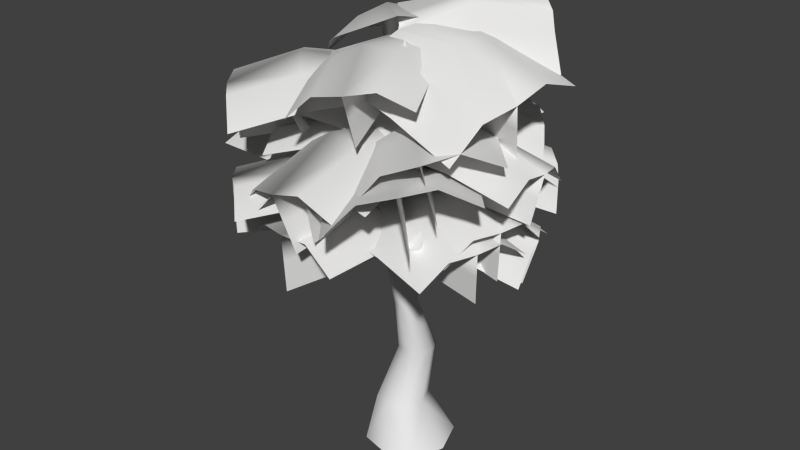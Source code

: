 # Source: lowpolyTree_-_Copy.blend  (saved by Blender 2.65.0; exported with 4.5.12 LTS)
import bpy
from mathutils import Matrix  # noqa: F401  (used for matrix-valued properties, if any)

bpy.ops.wm.read_factory_settings(use_empty=True)
scene = bpy.context.scene
scene.name = 'Scene'

# ---- collections
col_collection_1 = bpy.data.collections.new('Collection 1'); scene.collection.children.link(col_collection_1)

# ---- materials (node trees are filled in below, after node groups)
mat_bark = bpy.data.materials.new('bark')
mat_bark.alpha_threshold = 0.0
mat_bark.use_transparent_shadow = False
mat_bark.roughness = 0.5
mat_bark.specular_intensity = 0.0
mat_bark.line_color = (0.0, 0.0, 0.0, 1.0)
mat_leaves = bpy.data.materials.new('leaves')
mat_leaves.alpha_threshold = 0.0
mat_leaves.use_transparent_shadow = False
mat_leaves.diffuse_color = (0.8, 0.7962, 0.7849, 1.0)
mat_leaves.roughness = 0.5
mat_leaves.specular_intensity = 0.0

# ---- material node trees

# ---- world
world_world = bpy.data.worlds.new('World'); scene.world = world_world
world_world.color = (0.05088, 0.05088, 0.05088)
world_world.use_sun_shadow = False
world_world.sun_shadow_jitter_overblur = 0.0
world_world.cycles.sampling_method = 'MANUAL'
world_world.cycles.sample_map_resolution = 256

# ---- meshes
me_plane = bpy.data.meshes.new('Plane')
me_plane.from_pydata([(1.441, -0.4162, -5.45), (-0.8726, 0.07, -5.706), (1.916, 1.915, -5.317), (-0.3973, 2.402, -5.574), (0.3077, -0.1805, -5.804), (0.81, 2.197, -5.828), (-0.6268, 1.233, -5.719), (1.687, 0.747, -5.462), (0.5904, 0.9711, -6.17), (0.8632, -0.2961, -5.631), (1.366, 2.027, -5.766), (1.14, 0.8575, -5.939), (-0.00716, 1.099, -6.051), (0.221, 2.268, -5.893), (-0.2828, -0.05516, -5.752), (0.2622, -0.1662, -5.367), (0.7645, 2.211, -5.392), (0.5065, 0.9976, -5.365), (0.2082, -0.1491, -4.848), (0.7105, 2.228, -4.873), (0.4548, 1.014, -4.868), (-0.3046, -1.026, -5.762), (1.175, 0.4301, -5.666), (1.141, -2.509, -5.546), (2.621, -1.053, -5.45), (0.447, -0.2968, -5.912), (1.933, -1.812, -5.831), (1.902, -0.3113, -5.627), (0.4224, -1.767, -5.723), (1.192, -1.036, -6.184), (0.07869, -0.6541, -5.84), (1.538, -2.136, -5.858), (0.8211, -1.394, -6.06), (1.553, -0.6733, -5.999), (2.271, -1.416, -5.81), (0.8109, 0.06663, -5.787), (0.4243, -0.299, -5.529), (1.91, -1.814, -5.448), (1.15, -1.04, -5.477), (0.3972, -0.3015, -5.074), (1.883, -1.817, -4.993), (1.125, -1.043, -5.041), (-0.4897, -0.01009, -5.663), (1.363, -0.9482, -5.733), (-1.432, -1.866, -5.746), (0.4209, -2.804, -5.816), (0.4404, -0.4573, -5.895), (-0.5201, -2.338, -6.119), (0.8934, -1.868, -5.843), (-0.9597, -0.9302, -5.773), (-0.02403, -1.343, -6.314), (-0.0154, -0.238, -5.782), (-0.9537, -2.068, -6.098), (-0.4808, -1.13, -6.15), (0.4363, -1.595, -6.172), (-0.03634, -2.532, -6.133), (0.9018, -0.703, -5.811), (0.4335, -0.4995, -5.514), (-0.527, -2.38, -5.738), (-0.03669, -1.421, -5.611), (0.4254, -0.5497, -5.06), (-0.5351, -2.43, -5.284), (-0.0445, -1.469, -5.177), (0.01963, -1.426, -5.978), (0.6166, 1.446, -6.309), (2.917, -2.016, -5.872), (3.514, 0.8558, -6.203), (0.3033, -0.01937, -6.423), (3.253, -0.6429, -6.513), (2.06, 1.141, -6.354), (1.463, -1.731, -6.023), (1.723, -0.3703, -6.907), (0.1642, -0.709, -6.206), (3.044, -1.334, -6.432), (1.588, -1.052, -6.618), (1.885, 0.3714, -6.762), (3.339, 0.08822, -6.596), (0.4601, 0.7136, -6.363), (0.332, 0.03704, -5.882), (3.282, -0.5865, -5.972), (1.776, -0.2662, -5.909), (0.3662, 0.1042, -5.238), (3.316, -0.5194, -5.328), (1.809, -0.202, -5.293), (-0.4405, 1.131, -7.245), (-0.0782, -0.8825, -6.857), (-2.461, 0.8523, -6.804), (-2.099, -1.161, -6.415), (-0.2822, 0.08275, -7.244), (-2.363, -0.231, -6.93), (-1.096, -1.036, -6.703), (-1.459, 0.9771, -7.092), (-1.336, -0.1358, -7.393), (-0.3599, 0.5962, -7.245), (-2.407, 0.2688, -7.033), (-1.408, 0.3883, -7.345), (-1.227, -0.6054, -7.139), (-2.228, -0.7279, -6.84), (-0.1799, -0.3993, -7.048), (-0.2381, 0.1628, -6.871), (-2.319, -0.151, -6.556), (-1.255, 0.01189, -6.705), (-0.1856, 0.258, -6.427), (-2.266, -0.05572, -6.112), (-1.205, 0.103, -6.28), (0.3238, 1.403, -5.718), (-0.1618, -0.6172, -5.694), (-1.696, 1.89, -5.581), (-2.182, -0.13, -5.556), (0.08052, 0.3907, -5.905), (-1.984, 0.887, -5.904), (-1.172, -0.3744, -5.695), (-0.6865, 1.646, -5.719), (-0.9305, 0.63, -6.216), (0.1998, 0.8869, -5.814), (-1.821, 1.372, -5.911), (-0.8111, 1.127, -6.074), (-1.052, 0.1267, -6.049), (-2.061, 0.3713, -5.899), (-0.04065, -0.1132, -5.797), (0.08145, 0.3951, -5.521), (-1.983, 0.8914, -5.521), (-0.9288, 0.6381, -5.508), (0.08255, 0.4003, -5.065), (-1.982, 0.8966, -5.064), (-0.9278, 0.6431, -5.072), (0.7046, 0.8323, -7.111), (0.161, -0.7425, -7.42), (-0.888, 1.316, -6.776), (-1.432, -0.2584, -7.085), (0.4216, 0.07965, -7.423), (-1.214, 0.5989, -7.192), (-0.6393, -0.4883, -7.307), (-0.09559, 1.086, -6.999), (-0.3961, 0.3883, -7.558), (0.5603, 0.4486, -7.271), (-1.046, 0.9739, -7.122), (-0.2546, 0.7483, -7.365), (-0.5229, -0.03367, -7.507), (-1.315, 0.1943, -7.275), (0.2914, -0.3319, -7.42), (0.4432, 0.01244, -7.119), (-1.192, 0.5316, -6.887), (-0.3563, 0.2643, -6.995), (0.4689, -0.06752, -6.756), (-1.166, 0.4517, -6.525), (-0.3317, 0.1878, -6.649), (-0.33, -0.1052, -7.005), (1.536, -0.01484, -7.522), (-0.2718, -2.043, -7.133), (1.595, -1.953, -7.65), (0.5532, -0.03746, -7.44), (0.5773, -2.002, -7.696), (1.548, -0.976, -7.648), (-0.3184, -1.066, -7.131), (0.4864, -0.9632, -7.843), (0.1201, -0.07058, -7.227), (0.1191, -1.982, -7.565), (0.06621, -1.002, -7.585), (0.9937, -0.959, -7.828), (1.043, -1.937, -7.821), (1.045, -0.02645, -7.478), (0.6499, -0.08108, -7.098), (0.6741, -2.045, -7.354), (0.6649, -1.044, -7.212), (0.7651, -0.133, -6.692), (0.7892, -2.097, -6.948), (0.7751, -1.093, -6.823), (-0.3877, 0.4376, -6.976), (0.8721, -1.128, -7.521), (-1.856, -0.9371, -6.42), (-0.5959, -2.503, -6.964), (0.1775, -0.3321, -7.436), (-1.368, -1.727, -7.0), (0.1155, -1.811, -7.308), (-1.144, -0.2451, -6.763), (-0.6804, -0.9942, -7.517), (-0.09976, 0.04521, -7.212), (-1.644, -1.314, -6.877), (-0.941, -0.6203, -7.244), (-0.3128, -1.396, -7.501), (-1.021, -2.089, -7.147), (0.5256, -0.7303, -7.476), (0.3026, -0.3576, -7.074), (-1.243, -1.753, -6.637), (-0.4497, -1.041, -6.848), (0.4513, -0.3879, -6.642), (-1.094, -1.783, -6.206), (-0.3074, -1.07, -6.436), (1.397, 0.4507, -6.427), (-0.54, 0.1541, -6.783), (1.07, 2.415, -6.287), (-0.8666, 2.118, -6.643), (0.4617, 0.3085, -6.792), (0.1517, 2.319, -6.781), (-0.6917, 1.138, -6.778), (1.245, 1.435, -6.422), (0.3625, 1.302, -7.08), (0.92, 0.3782, -6.614), (0.6331, 2.349, -6.695), (0.8122, 1.37, -6.854), (-0.1489, 1.223, -7.017), (-0.3257, 2.202, -6.871), (-0.03961, 0.2312, -6.785), (0.3971, 0.2968, -6.43), (0.08701, 2.308, -6.419), (0.2432, 1.28, -6.413), (0.3202, 0.2828, -6.0), (0.0101, 2.294, -5.989), (0.1697, 1.267, -6.002), (0.639, -0.7581, -6.993), (0.5595, 0.9169, -7.236), (2.333, -0.6675, -6.922), (2.254, 1.008, -7.164), (0.5964, 0.05612, -7.275), (2.326, 0.1323, -7.315), (1.406, 0.9541, -7.256), (1.485, -0.7209, -7.014), (1.438, 0.05688, -7.546), (0.6173, -0.343, -7.137), (2.308, -0.2799, -7.256), (1.46, -0.3363, -7.367), (1.421, 0.4946, -7.476), (2.269, 0.5493, -7.376), (0.578, 0.4868, -7.253), (0.6019, 0.1011, -6.965), (2.331, 0.1773, -7.005), (1.448, 0.1399, -6.975), (0.6083, 0.1546, -6.597), (2.337, 0.2308, -6.637), (1.454, 0.1911, -6.623), (-0.4361, 0.9294, -5.731), (0.4276, -0.9605, -5.759), (-2.221, 0.1035, -5.045), (-1.357, -1.786, -5.073), (-0.05333, -0.03509, -5.936), (-1.912, -0.8928, -5.371), (-0.4819, -1.38, -5.483), (-1.346, 0.5097, -5.455), (-1.04, -0.4855, -5.96), (-0.2411, 0.4375, -5.836), (-2.084, -0.4115, -5.377), (-1.215, -0.007822, -5.811), (-0.7839, -0.9421, -5.811), (-1.656, -1.347, -5.391), (0.1878, -0.4975, -5.845), (0.04156, 0.002699, -5.567), (-1.817, -0.855, -5.001), (-0.8646, -0.4158, -5.278), (0.1545, 0.04766, -5.127), (-1.704, -0.8101, -4.561), (-0.7567, -0.3728, -4.857), (0.2738, 0.8919, -5.965), (-0.211, -1.128, -5.926), (-1.741, 1.379, -5.767), (-2.226, -0.6412, -5.728), (0.02501, -0.1205, -6.144), (-2.039, 0.3758, -6.082), (-1.221, -0.8856, -5.897), (-0.7361, 1.135, -5.935), (-0.9949, 0.1188, -6.425), (0.1469, 0.3757, -6.057), (-1.876, 0.8603, -6.094), (-0.8713, 0.6156, -6.287), (-1.111, -0.3845, -6.254), (-2.116, -0.14, -6.075), (-0.09289, -0.6245, -6.033), (0.03738, -0.1162, -5.761), (-2.026, 0.3802, -5.698), (-0.972, 0.1268, -5.718), (0.05209, -0.1109, -5.305), (-2.012, 0.3854, -5.242), (-0.958, 0.1318, -5.281), (0.1801, -1.144, -5.871), (0.7251, 1.169, -5.944), (2.322, -1.62, -4.941), (2.867, 0.6938, -5.014), (0.5237, -0.01114, -6.122), (2.763, -0.5134, -5.323), (1.821, 0.9233, -5.554), (1.276, -1.39, -5.481), (1.731, -0.2938, -6.068), (0.3555, -0.5667, -6.0), (2.582, -1.07, -5.324), (1.544, -0.8433, -5.89), (1.809, 0.3037, -5.912), (2.852, 0.07553, -5.36), (0.6234, 0.5793, -6.03), (0.3863, 0.0343, -5.708), (2.625, -0.468, -4.909), (1.477, -0.21, -5.303), (0.2228, 0.08837, -5.215), (2.462, -0.4139, -4.416), (1.321, -0.1583, -4.831), (1.347, -0.6753, -5.952), (-0.3367, 0.9651, -6.313), (2.978, 1.048, -5.732), (1.295, 2.688, -6.093), (0.5339, 0.1253, -6.357), (2.222, 1.872, -6.291), (0.4893, 1.82, -6.282), (2.173, 0.1794, -5.92), (1.405, 0.9492, -6.677), (0.9323, -0.2672, -6.16), (2.598, 1.433, -6.205), (1.796, 0.5618, -6.422), (0.961, 1.375, -6.585), (1.765, 2.245, -6.384), (0.09822, 0.5455, -6.332), (0.4779, 0.1633, -5.923), (2.166, 1.91, -5.857), (1.302, 1.019, -5.877), (0.4112, 0.2084, -5.407), (2.099, 1.955, -5.341), (1.238, 1.062, -5.383), (0.892, 1.031, -6.013), (-0.8383, -0.5379, -6.458), (-0.6125, 2.821, -6.474), (-2.343, 1.252, -6.92), (0.0972, 0.2302, -6.451), (-1.39, 2.047, -7.075), (-1.566, 0.3512, -6.764), (0.1643, 1.921, -6.319), (-0.5203, 1.094, -7.094), (0.487, 0.6228, -6.237), (-0.9342, 2.393, -6.953), (-0.1486, 1.49, -6.825), (-1.01, 0.7146, -7.03), (-1.791, 1.616, -7.174), (-0.3715, -0.1536, -6.451), (-0.03881, 0.2621, -6.034), (-1.526, 2.079, -6.658), (-0.7712, 1.152, -6.326), (-0.2006, 0.3001, -5.539), (-1.688, 2.117, -6.163), (-0.926, 1.189, -5.853), (-0.1975, -0.8524, -6.428), (2.237, -1.026, -6.338), (-0.3692, -3.293, -6.503), (2.065, -3.467, -6.414), (1.03, -0.9175, -6.615), (0.8616, -3.396, -6.856), (2.155, -2.239, -6.457), (-0.2798, -2.065, -6.547), (0.9634, -2.096, -7.097), (0.4284, -0.8855, -6.524), (0.2686, -3.3, -6.874), (0.3593, -2.069, -6.947), (1.564, -2.157, -6.886), (1.474, -3.386, -6.83), (1.633, -0.9723, -6.474), (1.01, -0.96, -6.167), (0.842, -3.438, -6.408), (0.9273, -2.174, -6.27), (0.9869, -1.011, -5.633), (0.8186, -3.489, -5.874), (0.905, -2.222, -5.76), (-0.5654, -0.945, -7.312), (1.491, -0.9333, -7.609), (-0.5409, -3.026, -7.225), (1.516, -3.014, -7.521), (0.4346, -0.9345, -7.657), (0.4396, -3.057, -7.706), (1.494, -1.972, -7.634), (-0.5631, -1.984, -7.337), (0.3925, -1.966, -7.989), (-0.05564, -0.9396, -7.488), (-0.06471, -3.015, -7.634), (-0.09042, -1.972, -7.77), (0.9298, -1.967, -7.904), (0.9535, -3.009, -7.781), (0.9633, -0.9339, -7.63), (0.4894, -0.9435, -7.277), (0.4944, -3.066, -7.327), (0.4937, -1.983, -7.289), (0.5547, -0.9541, -6.826), (0.5597, -3.077, -6.875), (0.5561, -1.993, -6.857), (0.6758, -1.153, -6.706), (-0.05984, 0.7533, -7.085), (2.552, -0.3472, -6.295), (1.816, 1.559, -6.674), (0.346, -0.2236, -7.089), (2.29, 0.5829, -6.805), (0.8914, 1.148, -6.947), (1.627, -0.7584, -6.568), (1.357, 0.1338, -7.254), (0.5078, -0.6792, -6.902), (2.429, 0.09843, -6.72), (1.509, -0.3157, -7.017), (1.142, 0.6297, -7.191), (2.064, 1.042, -6.907), (0.1426, 0.2652, -7.084), (0.2726, -0.1777, -6.715), (2.216, 0.6289, -6.431), (1.221, 0.2185, -6.564), (0.1853, -0.123, -6.271), (2.129, 0.6835, -5.987), (1.138, 0.2708, -6.139), (0.9044, 0.5441, -6.575), (-0.7739, -1.017, -7.209), (-0.6828, 2.315, -6.733), (-2.361, 0.7541, -7.367), (0.1301, -0.2178, -7.109), (-1.446, 1.605, -7.424), (-1.545, -0.1248, -7.364), (0.1334, 1.436, -6.73), (-0.5395, 0.7029, -7.604), (0.5098, 0.1557, -6.848), (-1.001, 1.948, -7.263), (-0.1764, 1.072, -7.287), (-1.012, 0.2977, -7.586), (-1.832, 1.176, -7.577), (-0.3228, -0.6175, -7.156), (0.004815, -0.2535, -6.69), (-1.571, 1.569, -7.004), (-0.7705, 0.6371, -6.83), (-0.1442, -0.2959, -6.191), (-1.72, 1.527, -6.506), (-0.913, 0.5966, -6.353), (1.46, -0.3313, -6.636), (-0.9589, 0.1403, -7.304), (1.749, 2.118, -5.953), (-0.67, 2.59, -6.622), (0.3218, -0.05671, -7.2), (0.6673, 2.474, -6.665), (-0.7897, 1.379, -7.043), (1.63, 0.9071, -6.375), (0.6025, 1.242, -7.3), (0.8801, -0.1911, -6.925), (1.253, 2.305, -6.514), (1.142, 1.098, -6.965), (-0.06017, 1.329, -7.28), (0.05554, 2.538, -6.845), (-0.3195, 0.04128, -7.249), (0.1844, -0.1317, -6.756), (0.5299, 2.399, -6.221), (0.349, 1.104, -6.479), (0.02091, -0.2209, -6.227), (0.3664, 2.31, -5.692), (0.1926, 1.019, -5.973), (-0.5125, -1.06, -6.563), (1.344, 0.5045, -6.295), (1.053, -2.938, -6.448), (2.91, -1.374, -6.18), (0.4324, -0.2577, -6.661), (2.044, -2.163, -6.707), (2.133, -0.4276, -6.319), (0.2761, -1.992, -6.586), (1.247, -1.159, -7.047), (-0.03063, -0.6506, -6.614), (1.555, -2.505, -6.773), (0.7798, -1.557, -6.94), (1.698, -0.7838, -6.792), (2.474, -1.731, -6.641), (0.888, 0.1231, -6.475), (0.4002, -0.2961, -6.213), (2.012, -2.201, -6.259), (1.188, -1.23, -6.221), (0.362, -0.3419, -5.68), (1.973, -2.247, -5.726), (1.151, -1.273, -5.711), (-0.5808, 0.2202, -6.437), (0.7357, -1.371, -6.667), (-2.079, -1.104, -5.852), (-0.7621, -2.695, -6.083), (0.03041, -0.5865, -6.745), (-1.533, -1.947, -6.283), (-0.02959, -2.037, -6.442), (-1.346, -0.4456, -6.212), (-0.8086, -1.27, -6.821), (-0.2693, -0.1912, -6.594), (-1.823, -1.528, -6.238), (-1.096, -0.8714, -6.621), (-0.4412, -1.658, -6.722), (-1.171, -2.316, -6.352), (0.3837, -0.9787, -6.703), (0.1213, -0.5652, -6.372), (-1.442, -1.926, -5.911), (-0.6408, -1.23, -6.135), (0.2295, -0.5399, -5.93), (-1.334, -1.9, -5.469), (-0.5374, -1.206, -5.711), (-0.09228, -1.172, -8.636), (1.244, 0.4101, -8.464), (1.307, -2.448, -7.768), (2.643, -0.8657, -7.596), (0.6398, -0.415, -8.734), (2.115, -1.743, -7.979), (1.966, -0.2397, -8.095), (0.6296, -1.822, -8.266), (1.462, -1.118, -8.655), (0.2812, -0.7862, -8.687), (1.756, -2.102, -8.038), (1.087, -1.48, -8.559), (1.744, -0.6948, -8.462), (2.418, -1.319, -7.953), (0.941, -0.00203, -8.597), (0.5162, -0.3494, -8.377), (1.991, -1.677, -7.622), (1.234, -0.9969, -7.996), (0.3691, -0.2713, -7.952), (1.844, -1.599, -7.197), (1.093, -0.9222, -7.589), (1.637, -1.154, -7.814), (0.01653, 0.6729, -7.782), (3.431, 0.4277, -7.293), (1.81, 2.255, -7.261), (0.8505, -0.2156, -8.028), (2.7, 1.418, -7.659), (0.9217, 1.473, -7.602), (2.542, -0.3545, -7.634), (1.793, 0.6233, -8.21), (1.236, -0.6755, -7.924), (3.058, 0.936, -7.676), (2.172, 0.157, -8.046), (1.368, 1.06, -8.014), (2.256, 1.841, -7.66), (0.4332, 0.2283, -7.902), (0.8046, -0.264, -7.583), (2.654, 1.37, -7.213), (1.708, 0.534, -7.387), (0.75, -0.3217, -7.052), (2.6, 1.312, -6.683), (1.656, 0.4788, -6.88), (0.6813, 1.007, -8.07), (0.1721, -1.405, -8.738), (-1.764, 1.334, -7.387), (-2.273, -1.078, -8.056), (0.3891, -0.1274, -8.634), (-2.136, 0.2574, -8.099), (-1.063, -1.216, -8.477), (-0.5543, 1.195, -7.809), (-0.9056, 0.1734, -8.734), (0.5322, 0.4287, -8.359), (-1.957, 0.8406, -7.948), (-0.7528, 0.7111, -8.399), (-1.002, -0.4878, -8.714), (-2.209, -0.3533, -8.279), (0.2811, -0.7671, -8.683), (0.4619, -0.266, -8.19), (-2.063, 0.1189, -7.655), (-0.7712, -0.08221, -7.913), (0.5486, -0.4308, -7.661), (-1.976, -0.046, -7.125), (-0.6883, -0.2399, -7.407), (-0.2026, 0.4645, -8.009), (1.332, -1.238, -8.643), (-1.998, -1.095, -8.167), (-0.4634, -2.797, -8.801), (0.5472, -0.3217, -8.543), (-1.3, -1.869, -8.858), (0.4281, -1.995, -8.798), (-1.106, -0.2926, -8.164), (-0.3839, -0.9768, -9.037), (0.1796, 0.06389, -8.282), (-1.636, -1.419, -8.697), (-0.7469, -0.608, -8.721), (0.01393, -1.455, -9.02), (-0.8767, -2.261, -9.011), (0.9398, -0.7807, -8.59), (0.5809, -0.4474, -8.124), (-1.266, -1.995, -8.438), (-0.3217, -1.209, -8.264), (0.621, -0.5971, -7.625), (-1.226, -2.145, -7.94), (-0.2834, -1.352, -7.787), (1.491, 0.2095, -8.14), (-0.4268, -0.4964, -8.519), (0.7142, 2.098, -7.729), (-1.203, 1.392, -8.108), (0.5563, -0.1059, -8.523), (-0.2199, 1.85, -8.239), (-0.8065, 0.4608, -8.381), (1.111, 1.167, -8.002), (0.2147, 0.9103, -8.688), (1.014, 0.04886, -8.336), (0.2667, 1.982, -8.154), (0.6665, 1.055, -8.451), (-0.2845, 0.7032, -8.625), (-0.6825, 1.632, -8.341), (0.06444, -0.3016, -8.518), (0.5092, -0.1785, -8.149), (-0.267, 1.777, -7.865), (0.1279, 0.7762, -7.998), (0.4532, -0.265, -7.705), (-0.323, 1.691, -7.421), (0.07432, 0.6935, -7.573), (0.5203, -0.6242, -1.16), (-0.5203, -0.6242, -1.16), (0.5203, 0.6242, -1.16), (-0.5203, 0.6242, -1.16), (0.0, -0.749, -1.16), (0.0, 0.749, -1.16), (-0.749, 0.0, -1.16), (0.749, 0.0, -1.16), (0.4778, -0.3615, -1.952), (-0.125, -0.3615, -1.952), (0.4778, 0.3615, -1.952), (-0.125, 0.3615, -1.952), (0.1764, -0.4339, -1.952), (0.1764, 0.4339, -1.952), (-0.2574, 9.547e-08, -1.952), (0.6103, 9.547e-08, -1.952), (0.3281, -0.5912, -2.855), (-0.111, -0.5912, -2.855), (0.3281, -0.06443, -2.855), (-0.111, -0.06443, -2.855), (0.1085, -0.6438, -2.855), (0.1085, -0.01176, -2.855), (-0.2075, -0.3278, -2.855), (0.4246, -0.3278, -2.855), (0.01865, 0.09861, -4.084), (-0.2359, 0.09861, -4.084), (0.01865, 0.404, -4.084), (-0.2359, 0.404, -4.084), (-0.1086, 0.06807, -4.084), (-0.1086, 0.4346, -4.084), (-0.2919, 0.2513, -4.084), (0.07461, 0.2513, -4.084), (0.5633, -0.1127, -5.665), (0.2255, -0.1127, -5.665), (0.5633, 0.2926, -5.665), (0.2255, 0.2926, -5.665), (0.3944, -0.1533, -5.665), (0.3944, 0.3331, -5.665), (0.1512, 0.08992, -5.665), (0.6376, 0.08992, -5.665), (0.5496, -0.4741, -7.28), (0.2902, -0.4741, -7.17), (0.5496, -0.1362, -7.28), (0.2902, -0.1362, -7.17), (0.4199, -0.5079, -7.225), (0.4199, -0.1025, -7.225), (0.2332, -0.3052, -7.146), (0.6066, -0.3052, -7.304), (-0.1577, 0.372, -8.75), (0.4725, -0.1016, -5.236), (0.2106, -0.1017, -5.234), (0.4697, -0.003107, -5.535), (0.2079, -0.003227, -5.532), (0.3418, -0.1115, -5.205), (0.3385, 0.006682, -5.563), (0.1517, -0.0525, -5.383), (0.5286, -0.05233, -5.386), (0.4717, -1.556, -5.395), (0.2098, -1.557, -5.393), (0.4689, -1.458, -5.694), (0.2071, -1.458, -5.691), (0.341, -1.566, -5.364), (0.3378, -1.448, -5.722), (0.1509, -1.507, -5.542), (0.5279, -1.507, -5.545), (0.3293, -2.959, -6.736), (0.1689, 0.3708, -4.959), (-0.0175, 0.1264, -4.985), (0.3359, 0.2777, -5.276), (0.1495, 0.03328, -5.302), (0.05901, 0.2579, -4.94), (0.2594, 0.1462, -5.321), (0.02502, 0.02612, -5.149), (0.2934, 0.378, -5.111), (-0.9103, 1.238, -5.454), (-1.069, 1.031, -5.476), (-0.7686, 1.159, -5.723), (-0.9268, 0.9516, -5.745), (-1.004, 1.142, -5.438), (-0.8335, 1.047, -5.761), (-1.032, 0.9455, -5.616), (-0.8047, 1.244, -5.583), (-1.494, 1.623, -6.429), (0.3639, -0.02089, -6.453), (0.5155, -0.2156, -6.451), (0.2922, -0.07992, -6.735), (0.4438, -0.2746, -6.732), (0.4469, -0.1123, -6.424), (0.3609, -0.1832, -6.762), (0.513, -0.2879, -6.591), (0.2948, -0.007617, -6.594), (1.347, 0.8782, -6.624), (1.491, 0.6591, -6.632), (1.322, 0.762, -6.847), (1.437, 0.6143, -6.845), (1.439, 0.7374, -6.612), (1.374, 0.6837, -6.867), (1.489, 0.6043, -6.738), (1.324, 0.8169, -6.741), (1.664, 1.276, -7.697), (-1.985, -3.012, -6.209), (-1.96, -3.018, -6.103)], [], [(12, 6, 1, 14), (11, 8, 4, 9), (10, 5, 8, 11), (13, 3, 6, 12), (7, 11, 9, 0), (2, 10, 11, 7), (8, 12, 14, 4), (5, 13, 12, 8), (17, 16, 5, 8), (8, 4, 15, 17), (20, 19, 16, 17), (17, 15, 18, 20), (33, 27, 22, 35), (32, 29, 25, 30), (31, 26, 29, 32), (34, 24, 27, 33), (28, 32, 30, 21), (23, 31, 32, 28), (29, 33, 35, 25), (26, 34, 33, 29), (38, 37, 26, 29), (29, 25, 36, 38), (41, 40, 37, 38), (38, 36, 39, 41), (54, 48, 43, 56), (53, 50, 46, 51), (52, 47, 50, 53), (55, 45, 48, 54), (49, 53, 51, 42), (44, 52, 53, 49), (50, 54, 56, 46), (47, 55, 54, 50), (59, 58, 47, 50), (50, 46, 57, 59), (62, 61, 58, 59), (59, 57, 60, 62), (75, 69, 64, 77), (74, 71, 67, 72), (73, 68, 71, 74), (76, 66, 69, 75), (70, 74, 72, 63), (65, 73, 74, 70), (71, 75, 77, 67), (68, 76, 75, 71), (80, 79, 68, 71), (71, 67, 78, 80), (83, 82, 79, 80), (80, 78, 81, 83), (96, 90, 85, 98), (95, 92, 88, 93), (94, 89, 92, 95), (97, 87, 90, 96), (91, 95, 93, 84), (86, 94, 95, 91), (92, 96, 98, 88), (89, 97, 96, 92), (101, 100, 89, 92), (92, 88, 99, 101), (104, 103, 100, 101), (101, 99, 102, 104), (117, 111, 106, 119), (116, 113, 109, 114), (115, 110, 113, 116), (118, 108, 111, 117), (112, 116, 114, 105), (107, 115, 116, 112), (113, 117, 119, 109), (110, 118, 117, 113), (122, 121, 110, 113), (113, 109, 120, 122), (125, 124, 121, 122), (122, 120, 123, 125), (138, 132, 127, 140), (137, 134, 130, 135), (136, 131, 134, 137), (139, 129, 132, 138), (133, 137, 135, 126), (128, 136, 137, 133), (134, 138, 140, 130), (131, 139, 138, 134), (143, 142, 131, 134), (134, 130, 141, 143), (146, 145, 142, 143), (143, 141, 144, 146), (159, 153, 148, 161), (158, 155, 151, 156), (157, 152, 155, 158), (160, 150, 153, 159), (154, 158, 156, 147), (149, 157, 158, 154), (155, 159, 161, 151), (152, 160, 159, 155), (164, 163, 152, 155), (155, 151, 162, 164), (167, 166, 163, 164), (164, 162, 165, 167), (180, 174, 169, 182), (179, 176, 172, 177), (178, 173, 176, 179), (181, 171, 174, 180), (175, 179, 177, 168), (170, 178, 179, 175), (176, 180, 182, 172), (173, 181, 180, 176), (185, 184, 173, 176), (176, 172, 183, 185), (188, 187, 184, 185), (185, 183, 186, 188), (201, 195, 190, 203), (200, 197, 193, 198), (199, 194, 197, 200), (202, 192, 195, 201), (196, 200, 198, 189), (191, 199, 200, 196), (197, 201, 203, 193), (194, 202, 201, 197), (206, 205, 194, 197), (197, 193, 204, 206), (209, 208, 205, 206), (206, 204, 207, 209), (222, 216, 211, 224), (221, 218, 214, 219), (220, 215, 218, 221), (223, 213, 216, 222), (217, 221, 219, 210), (212, 220, 221, 217), (218, 222, 224, 214), (215, 223, 222, 218), (227, 226, 215, 218), (218, 214, 225, 227), (230, 229, 226, 227), (227, 225, 228, 230), (243, 237, 232, 245), (242, 239, 235, 240), (241, 236, 239, 242), (244, 234, 237, 243), (238, 242, 240, 231), (233, 241, 242, 238), (239, 243, 245, 235), (236, 244, 243, 239), (248, 247, 236, 239), (239, 235, 246, 248), (251, 250, 247, 248), (248, 246, 249, 251), (264, 258, 253, 266), (263, 260, 256, 261), (262, 257, 260, 263), (265, 255, 258, 264), (259, 263, 261, 252), (254, 262, 263, 259), (260, 264, 266, 256), (257, 265, 264, 260), (269, 268, 257, 260), (260, 256, 267, 269), (272, 271, 268, 269), (269, 267, 270, 272), (285, 279, 274, 287), (284, 281, 277, 282), (283, 278, 281, 284), (286, 276, 279, 285), (280, 284, 282, 273), (275, 283, 284, 280), (281, 285, 287, 277), (278, 286, 285, 281), (290, 289, 278, 281), (281, 277, 288, 290), (293, 292, 289, 290), (290, 288, 291, 293), (306, 300, 295, 308), (305, 302, 298, 303), (304, 299, 302, 305), (307, 297, 300, 306), (301, 305, 303, 294), (296, 304, 305, 301), (302, 306, 308, 298), (299, 307, 306, 302), (311, 310, 299, 302), (302, 298, 309, 311), (314, 313, 310, 311), (311, 309, 312, 314), (327, 321, 316, 329), (326, 323, 319, 324), (325, 320, 323, 326), (328, 318, 321, 327), (322, 326, 324, 315), (317, 325, 326, 322), (323, 327, 329, 319), (320, 328, 327, 323), (332, 331, 320, 323), (323, 319, 330, 332), (335, 334, 331, 332), (332, 330, 333, 335), (348, 342, 337, 350), (347, 344, 340, 345), (346, 341, 344, 347), (349, 339, 342, 348), (343, 347, 345, 336), (338, 346, 347, 343), (344, 348, 350, 340), (341, 349, 348, 344), (353, 352, 341, 344), (344, 340, 351, 353), (356, 355, 352, 353), (353, 351, 354, 356), (369, 363, 358, 371), (368, 365, 361, 366), (367, 362, 365, 368), (370, 360, 363, 369), (364, 368, 366, 357), (359, 367, 368, 364), (365, 369, 371, 361), (362, 370, 369, 365), (374, 373, 362, 365), (365, 361, 372, 374), (377, 376, 373, 374), (374, 372, 375, 377), (390, 384, 379, 392), (389, 386, 382, 387), (388, 383, 386, 389), (391, 381, 384, 390), (385, 389, 387, 378), (380, 388, 389, 385), (386, 390, 392, 382), (383, 391, 390, 386), (395, 394, 383, 386), (386, 382, 393, 395), (398, 397, 394, 395), (395, 393, 396, 398), (411, 405, 400, 413), (410, 407, 403, 408), (409, 404, 407, 410), (412, 402, 405, 411), (406, 410, 408, 399), (401, 409, 410, 406), (407, 411, 413, 403), (404, 412, 411, 407), (416, 415, 404, 407), (407, 403, 414, 416), (419, 418, 415, 416), (416, 414, 417, 419), (432, 426, 421, 434), (431, 428, 424, 429), (430, 425, 428, 431), (433, 423, 426, 432), (427, 431, 429, 420), (422, 430, 431, 427), (428, 432, 434, 424), (425, 433, 432, 428), (437, 436, 425, 428), (428, 424, 435, 437), (440, 439, 436, 437), (437, 435, 438, 440), (453, 447, 442, 455), (452, 449, 445, 450), (451, 446, 449, 452), (454, 444, 447, 453), (448, 452, 450, 441), (443, 451, 452, 448), (449, 453, 455, 445), (446, 454, 453, 449), (458, 457, 446, 449), (449, 445, 456, 458), (461, 460, 457, 458), (458, 456, 459, 461), (474, 468, 463, 476), (473, 470, 466, 471), (472, 467, 470, 473), (475, 465, 468, 474), (469, 473, 471, 462), (464, 472, 473, 469), (470, 474, 476, 466), (467, 475, 474, 470), (479, 478, 467, 470), (470, 466, 477, 479), (482, 481, 478, 479), (479, 477, 480, 482), (495, 489, 484, 497), (494, 491, 487, 492), (493, 488, 491, 494), (496, 486, 489, 495), (490, 494, 492, 483), (485, 493, 494, 490), (491, 495, 497, 487), (488, 496, 495, 491), (500, 499, 488, 491), (491, 487, 498, 500), (503, 502, 499, 500), (500, 498, 501, 503), (516, 510, 505, 518), (515, 512, 508, 513), (514, 509, 512, 515), (517, 507, 510, 516), (511, 515, 513, 504), (506, 514, 515, 511), (512, 516, 518, 508), (509, 517, 516, 512), (521, 520, 509, 512), (512, 508, 519, 521), (524, 523, 520, 521), (521, 519, 522, 524), (537, 531, 526, 539), (536, 533, 529, 534), (535, 530, 533, 536), (538, 528, 531, 537), (532, 536, 534, 525), (527, 535, 536, 532), (533, 537, 539, 529), (530, 538, 537, 533), (542, 541, 530, 533), (533, 529, 540, 542), (545, 544, 541, 542), (542, 540, 543, 545), (558, 552, 547, 560), (557, 554, 550, 555), (556, 551, 554, 557), (559, 549, 552, 558), (553, 557, 555, 546), (548, 556, 557, 553), (554, 558, 560, 550), (551, 559, 558, 554), (563, 562, 551, 554), (554, 550, 561, 563), (566, 565, 562, 563), (563, 561, 564, 566), (579, 573, 568, 581), (578, 575, 571, 576), (577, 572, 575, 578), (580, 570, 573, 579), (574, 578, 576, 567), (569, 577, 578, 574), (575, 579, 581, 571), (572, 580, 579, 575), (584, 583, 572, 575), (575, 571, 582, 584), (587, 586, 583, 584), (584, 582, 585, 587), (602, 594, 591, 599), (602, 597, 589, 594), (601, 593, 590, 598), (601, 599, 591, 593), (600, 596, 588, 592), (603, 595, 588, 596), (600, 592, 589, 597), (603, 598, 590, 595), (609, 601, 598, 606), (609, 607, 599, 601), (608, 604, 596, 600), (611, 603, 596, 604), (608, 600, 597, 605), (611, 606, 598, 603), (610, 602, 599, 607), (610, 605, 597, 602), (618, 610, 607, 615), (618, 613, 605, 610), (617, 609, 606, 614), (617, 615, 607, 609), (616, 612, 604, 608), (619, 611, 604, 612), (616, 608, 605, 613), (619, 614, 606, 611), (627, 619, 612, 620), (624, 616, 613, 621), (627, 622, 614, 619), (626, 618, 615, 623), (626, 621, 613, 618), (625, 617, 614, 622), (625, 623, 615, 617), (624, 620, 612, 616), (633, 631, 623, 625), (632, 628, 620, 624), (635, 627, 620, 628), (632, 624, 621, 629), (635, 630, 622, 627), (634, 626, 623, 631), (634, 629, 621, 626), (633, 625, 622, 630), (636, 629, 634), (636, 633, 630), (636, 631, 633), (636, 628, 632), (636, 635, 628), (636, 632, 629), (636, 630, 635), (636, 634, 631), (650, 648, 640, 642), (649, 645, 637, 641), (652, 644, 637, 645), (649, 641, 638, 646), (652, 647, 639, 644), (651, 643, 640, 648), (651, 646, 638, 643), (650, 642, 639, 647), (653, 646, 651), (653, 650, 647), (653, 648, 650), (653, 645, 649), (653, 652, 645), (653, 649, 646), (653, 647, 652), (653, 651, 648), (667, 659, 657, 665), (666, 658, 654, 662), (669, 662, 654, 661), (666, 663, 655, 658), (669, 661, 656, 664), (668, 665, 657, 660), (668, 660, 655, 663), (667, 664, 656, 659), (670, 668, 663), (670, 664, 667), (670, 667, 665), (670, 666, 662), (670, 662, 669), (670, 663, 666), (670, 669, 664), (670, 665, 668), (684, 682, 674, 676), (683, 679, 671, 675), (686, 678, 671, 679), (683, 675, 672, 680), (686, 681, 673, 678), (685, 677, 674, 682), (685, 680, 672, 677), (684, 676, 673, 681), (687, 680, 685), (687, 684, 681), (687, 682, 684), (687, 679, 683), (687, 686, 679), (687, 683, 680), (687, 681, 686), (687, 685, 682)])
me_plane.polygons.foreach_set('use_smooth', [True] * 432)
me_plane.polygons.foreach_set('material_index', [1, 1, 1, 1, 1, 1, 1, 1, 1, 1, 1, 1, 1, 1, 1, 1, 1, 1, 1, 1, 1, 1, 1, 1, 1, 1, 1, 1, 1, 1, 1, 1, 1, 1, 1, 1, 1, 1, 1, 1, 1, 1, 1, 1, 1, 1, 1, 1, 1, 1, 1, 1, 1, 1, 1, 1, 1, 1, 1, 1, 1, 1, 1, 1, 1, 1, 1, 1, 1, 1, 1, 1, 1, 1, 1, 1, 1, 1, 1, 1, 1, 1, 1, 1, 1, 1, 1, 1, 1, 1, 1, 1, 1, 1, 1, 1, 1, 1, 1, 1, 1, 1, 1, 1, 1, 1, 1, 1, 1, 1, 1, 1, 1, 1, 1, 1, 1, 1, 1, 1, 1, 1, 1, 1, 1, 1, 1, 1, 1, 1, 1, 1, 1, 1, 1, 1, 1, 1, 1, 1, 1, 1, 1, 1, 1, 1, 1, 1, 1, 1, 1, 1, 1, 1, 1, 1, 1, 1, 1, 1, 1, 1, 1, 1, 1, 1, 1, 1, 1, 1, 1, 1, 1, 1, 1, 1, 1, 1, 1, 1, 1, 1, 1, 1, 1, 1, 1, 1, 1, 1, 1, 1, 1, 1, 1, 1, 1, 1, 1, 1, 1, 1, 1, 1, 1, 1, 1, 1, 1, 1, 1, 1, 1, 1, 1, 1, 1, 1, 1, 1, 1, 1, 1, 1, 1, 1, 1, 1, 1, 1, 1, 1, 1, 1, 1, 1, 1, 1, 1, 1, 1, 1, 1, 1, 1, 1, 1, 1, 1, 1, 1, 1, 1, 1, 1, 1, 1, 1, 1, 1, 1, 1, 1, 1, 1, 1, 1, 1, 1, 1, 1, 1, 1, 1, 1, 1, 1, 1, 1, 1, 1, 1, 1, 1, 1, 1, 1, 1, 1, 1, 1, 1, 1, 1, 1, 1, 1, 1, 1, 1, 1, 1, 1, 1, 1, 1, 1, 1, 1, 1, 1, 1, 1, 1, 1, 1, 1, 1, 1, 1, 1, 1, 1, 1, 1, 1, 1, 1, 1, 1, 1, 1, 1, 1, 1, 1, 0, 0, 0, 0, 0, 0, 0, 0, 0, 0, 0, 0, 0, 0, 0, 0, 0, 0, 0, 0, 0, 0, 0, 0, 0, 0, 0, 0, 0, 0, 0, 0, 0, 0, 0, 0, 0, 0, 0, 0, 0, 0, 0, 0, 0, 0, 0, 0, 0, 0, 0, 0, 0, 0, 0, 0, 0, 0, 0, 0, 0, 0, 0, 0, 0, 0, 0, 0, 0, 0, 0, 0, 0, 0, 0, 0, 0, 0, 0, 0, 0, 0, 0, 0, 0, 0, 0, 0, 0, 0, 0, 0, 0, 0, 0, 0])
_uv = me_plane.uv_layers.new(name='UVMap')
_uv.uv.foreach_set('vector', [0.25, 0.5, 0.0, 0.5, 0.0, 0.0, 0.25, 0.0, 0.75, 0.5, 0.5, 0.5, 0.5, 0.0, 0.75, 0.0, 0.75, 1.0, 0.5, 1.0, 0.5, 0.5, 0.75, 0.5, 0.25, 1.0, 0.0, 1.0, 0.0, 0.5, 0.25, 0.5, 1.0, 0.5, 0.75, 0.5, 0.75, 0.0, 1.0, 0.0, 1.0, 1.0, 0.75, 1.0, 0.75, 0.5, 1.0, 0.5, 0.5, 0.5, 0.25, 0.5, 0.25, 0.0, 0.5, 0.0, 0.5, 1.0, 0.25, 1.0, 0.25, 0.5, 0.5, 0.5, 0.5614, 0.5085, 0.5587, 0.975, 0.1693, 0.9757, 0.1628, 0.5097, 0.1628, 0.5097, 0.1667, 0.005834, 0.5561, 0.005113, 0.5614, 0.5085, 0.9827, 0.5078, 0.9863, 0.9742, 0.5587, 0.975, 0.5614, 0.5085, 0.5614, 0.5085, 0.5561, 0.005113, 0.9838, 0.004366, 0.9827, 0.5078, 0.25, 0.5, 0.0, 0.5, 0.0, 0.0, 0.25, 0.0, 0.75, 0.5, 0.5, 0.5, 0.5, 0.0, 0.75, 0.0, 0.75, 1.0, 0.5, 1.0, 0.5, 0.5, 0.75, 0.5, 0.25, 1.0, 0.0, 1.0, 0.0, 0.5, 0.25, 0.5, 1.0, 0.5, 0.75, 0.5, 0.75, 0.0, 1.0, 0.0, 1.0, 1.0, 0.75, 1.0, 0.75, 0.5, 1.0, 0.5, 0.5, 0.5, 0.25, 0.5, 0.25, 0.0, 0.5, 0.0, 0.5, 1.0, 0.25, 1.0, 0.25, 0.5, 0.5, 0.5, 0.5614, 0.5085, 0.5587, 0.975, 0.1693, 0.9757, 0.1628, 0.5097, 0.1628, 0.5097, 0.1667, 0.005834, 0.5561, 0.005113, 0.5614, 0.5085, 0.9827, 0.5078, 0.9863, 0.9742, 0.5587, 0.975, 0.5614, 0.5085, 0.5614, 0.5085, 0.5561, 0.005113, 0.9838, 0.004366, 0.9827, 0.5078, 0.25, 0.5, 0.0, 0.5, 0.0, 0.0, 0.25, 0.0, 0.75, 0.5, 0.5, 0.5, 0.5, 0.0, 0.75, 0.0, 0.75, 1.0, 0.5, 1.0, 0.5, 0.5, 0.75, 0.5, 0.25, 1.0, 0.0, 1.0, 0.0, 0.5, 0.25, 0.5, 1.0, 0.5, 0.75, 0.5, 0.75, 0.0, 1.0, 0.0, 1.0, 1.0, 0.75, 1.0, 0.75, 0.5, 1.0, 0.5, 0.5, 0.5, 0.25, 0.5, 0.25, 0.0, 0.5, 0.0, 0.5, 1.0, 0.25, 1.0, 0.25, 0.5, 0.5, 0.5, 0.5614, 0.5085, 0.5587, 0.975, 0.1693, 0.9757, 0.1628, 0.5097, 0.1628, 0.5097, 0.1667, 0.005834, 0.5561, 0.005113, 0.5614, 0.5085, 0.9827, 0.5078, 0.9863, 0.9742, 0.5587, 0.975, 0.5614, 0.5085, 0.5614, 0.5085, 0.5561, 0.005113, 0.9838, 0.004366, 0.9827, 0.5078, 0.25, 0.5, 0.0, 0.5, 0.0, 0.0, 0.25, 0.0, 0.75, 0.5, 0.5, 0.5, 0.5, 0.0, 0.75, 0.0, 0.75, 1.0, 0.5, 1.0, 0.5, 0.5, 0.75, 0.5, 0.25, 1.0, 0.0, 1.0, 0.0, 0.5, 0.25, 0.5, 1.0, 0.5, 0.75, 0.5, 0.75, 0.0, 1.0, 0.0, 1.0, 1.0, 0.75, 1.0, 0.75, 0.5, 1.0, 0.5, 0.5, 0.5, 0.25, 0.5, 0.25, 0.0, 0.5, 0.0, 0.5, 1.0, 0.25, 1.0, 0.25, 0.5, 0.5, 0.5, 0.5614, 0.5085, 0.5587, 0.975, 0.1693, 0.9757, 0.1628, 0.5097, 0.1628, 0.5097, 0.1667, 0.005834, 0.5561, 0.005113, 0.5614, 0.5085, 0.9827, 0.5078, 0.9863, 0.9742, 0.5587, 0.975, 0.5614, 0.5085, 0.5614, 0.5085, 0.5561, 0.005113, 0.9838, 0.004366, 0.9827, 0.5078, 0.25, 0.5, 0.0, 0.5, 0.0, 0.0, 0.25, 0.0, 0.75, 0.5, 0.5, 0.5, 0.5, 0.0, 0.75, 0.0, 0.75, 1.0, 0.5, 1.0, 0.5, 0.5, 0.75, 0.5, 0.25, 1.0, 0.0, 1.0, 0.0, 0.5, 0.25, 0.5, 1.0, 0.5, 0.75, 0.5, 0.75, 0.0, 1.0, 0.0, 1.0, 1.0, 0.75, 1.0, 0.75, 0.5, 1.0, 0.5, 0.5, 0.5, 0.25, 0.5, 0.25, 0.0, 0.5, 0.0, 0.5, 1.0, 0.25, 1.0, 0.25, 0.5, 0.5, 0.5, 0.5614, 0.5085, 0.5587, 0.975, 0.1693, 0.9757, 0.1628, 0.5097, 0.1628, 0.5097, 0.1667, 0.005834, 0.5561, 0.005113, 0.5614, 0.5085, 0.9827, 0.5078, 0.9863, 0.9742, 0.5587, 0.975, 0.5614, 0.5085, 0.5614, 0.5085, 0.5561, 0.005113, 0.9838, 0.004366, 0.9827, 0.5078, 0.25, 0.5, 0.0, 0.5, 0.0, 0.0, 0.25, 0.0, 0.75, 0.5, 0.5, 0.5, 0.5, 0.0, 0.75, 0.0, 0.75, 1.0, 0.5, 1.0, 0.5, 0.5, 0.75, 0.5, 0.25, 1.0, 0.0, 1.0, 0.0, 0.5, 0.25, 0.5, 1.0, 0.5, 0.75, 0.5, 0.75, 0.0, 1.0, 0.0, 1.0, 1.0, 0.75, 1.0, 0.75, 0.5, 1.0, 0.5, 0.5, 0.5, 0.25, 0.5, 0.25, 0.0, 0.5, 0.0, 0.5, 1.0, 0.25, 1.0, 0.25, 0.5, 0.5, 0.5, 0.5614, 0.5085, 0.5587, 0.975, 0.1693, 0.9757, 0.1628, 0.5097, 0.1628, 0.5097, 0.1667, 0.005834, 0.5561, 0.005113, 0.5614, 0.5085, 0.9827, 0.5078, 0.9863, 0.9742, 0.5587, 0.975, 0.5614, 0.5085, 0.5614, 0.5085, 0.5561, 0.005113, 0.9838, 0.004366, 0.9827, 0.5078, 0.25, 0.5, 0.0, 0.5, 0.0, 0.0, 0.25, 0.0, 0.75, 0.5, 0.5, 0.5, 0.5, 0.0, 0.75, 0.0, 0.75, 1.0, 0.5, 1.0, 0.5, 0.5, 0.75, 0.5, 0.25, 1.0, 0.0, 1.0, 0.0, 0.5, 0.25, 0.5, 1.0, 0.5, 0.75, 0.5, 0.75, 0.0, 1.0, 0.0, 1.0, 1.0, 0.75, 1.0, 0.75, 0.5, 1.0, 0.5, 0.5, 0.5, 0.25, 0.5, 0.25, 0.0, 0.5, 0.0, 0.5, 1.0, 0.25, 1.0, 0.25, 0.5, 0.5, 0.5, 0.5614, 0.5085, 0.5587, 0.975, 0.1693, 0.9757, 0.1628, 0.5097, 0.1628, 0.5097, 0.1667, 0.005834, 0.5561, 0.005113, 0.5614, 0.5085, 0.9827, 0.5078, 0.9863, 0.9742, 0.5587, 0.975, 0.5614, 0.5085, 0.5614, 0.5085, 0.5561, 0.005113, 0.9838, 0.004366, 0.9827, 0.5078, 0.25, 0.5, 0.0, 0.5, 0.0, 0.0, 0.25, 0.0, 0.75, 0.5, 0.5, 0.5, 0.5, 0.0, 0.75, 0.0, 0.75, 1.0, 0.5, 1.0, 0.5, 0.5, 0.75, 0.5, 0.25, 1.0, 0.0, 1.0, 0.0, 0.5, 0.25, 0.5, 1.0, 0.5, 0.75, 0.5, 0.75, 0.0, 1.0, 0.0, 1.0, 1.0, 0.75, 1.0, 0.75, 0.5, 1.0, 0.5, 0.5, 0.5, 0.25, 0.5, 0.25, 0.0, 0.5, 0.0, 0.5, 1.0, 0.25, 1.0, 0.25, 0.5, 0.5, 0.5, 0.5614, 0.5085, 0.5587, 0.975, 0.1693, 0.9757, 0.1628, 0.5097, 0.1628, 0.5097, 0.1667, 0.005834, 0.5561, 0.005113, 0.5614, 0.5085, 0.9827, 0.5078, 0.9863, 0.9742, 0.5587, 0.975, 0.5614, 0.5085, 0.5614, 0.5085, 0.5561, 0.005113, 0.9838, 0.004366, 0.9827, 0.5078, 0.25, 0.5, 0.0, 0.5, 0.0, 0.0, 0.25, 0.0, 0.75, 0.5, 0.5, 0.5, 0.5, 0.0, 0.75, 0.0, 0.75, 1.0, 0.5, 1.0, 0.5, 0.5, 0.75, 0.5, 0.25, 1.0, 0.0, 1.0, 0.0, 0.5, 0.25, 0.5, 1.0, 0.5, 0.75, 0.5, 0.75, 0.0, 1.0, 0.0, 1.0, 1.0, 0.75, 1.0, 0.75, 0.5, 1.0, 0.5, 0.5, 0.5, 0.25, 0.5, 0.25, 0.0, 0.5, 0.0, 0.5, 1.0, 0.25, 1.0, 0.25, 0.5, 0.5, 0.5, 0.5614, 0.5085, 0.5587, 0.975, 0.1693, 0.9757, 0.1628, 0.5097, 0.1628, 0.5097, 0.1667, 0.005834, 0.5561, 0.005113, 0.5614, 0.5085, 0.9827, 0.5078, 0.9863, 0.9742, 0.5587, 0.975, 0.5614, 0.5085, 0.5614, 0.5085, 0.5561, 0.005113, 0.9838, 0.004366, 0.9827, 0.5078, 0.25, 0.5, 0.0, 0.5, 0.0, 0.0, 0.25, 0.0, 0.75, 0.5, 0.5, 0.5, 0.5, 0.0, 0.75, 0.0, 0.75, 1.0, 0.5, 1.0, 0.5, 0.5, 0.75, 0.5, 0.25, 1.0, 0.0, 1.0, 0.0, 0.5, 0.25, 0.5, 1.0, 0.5, 0.75, 0.5, 0.75, 0.0, 1.0, 0.0, 1.0, 1.0, 0.75, 1.0, 0.75, 0.5, 1.0, 0.5, 0.5, 0.5, 0.25, 0.5, 0.25, 0.0, 0.5, 0.0, 0.5, 1.0, 0.25, 1.0, 0.25, 0.5, 0.5, 0.5, 0.5614, 0.5085, 0.5587, 0.975, 0.1693, 0.9757, 0.1628, 0.5097, 0.1628, 0.5097, 0.1667, 0.005834, 0.5561, 0.005113, 0.5614, 0.5085, 0.9827, 0.5078, 0.9863, 0.9742, 0.5587, 0.975, 0.5614, 0.5085, 0.5614, 0.5085, 0.5561, 0.005113, 0.9838, 0.004366, 0.9827, 0.5078, 0.25, 0.5, 0.0, 0.5, 0.0, 0.0, 0.25, 0.0, 0.75, 0.5, 0.5, 0.5, 0.5, 0.0, 0.75, 0.0, 0.75, 1.0, 0.5, 1.0, 0.5, 0.5, 0.75, 0.5, 0.25, 1.0, 0.0, 1.0, 0.0, 0.5, 0.25, 0.5, 1.0, 0.5, 0.75, 0.5, 0.75, 0.0, 1.0, 0.0, 1.0, 1.0, 0.75, 1.0, 0.75, 0.5, 1.0, 0.5, 0.5, 0.5, 0.25, 0.5, 0.25, 0.0, 0.5, 0.0, 0.5, 1.0, 0.25, 1.0, 0.25, 0.5, 0.5, 0.5, 0.5614, 0.5085, 0.5587, 0.975, 0.1693, 0.9757, 0.1628, 0.5097, 0.1628, 0.5097, 0.1667, 0.005834, 0.5561, 0.005113, 0.5614, 0.5085, 0.9827, 0.5078, 0.9863, 0.9742, 0.5587, 0.975, 0.5614, 0.5085, 0.5614, 0.5085, 0.5561, 0.005113, 0.9838, 0.004366, 0.9827, 0.5078, 0.25, 0.5, 0.0, 0.5, 0.0, 0.0, 0.25, 0.0, 0.75, 0.5, 0.5, 0.5, 0.5, 0.0, 0.75, 0.0, 0.75, 1.0, 0.5, 1.0, 0.5, 0.5, 0.75, 0.5, 0.25, 1.0, 0.0, 1.0, 0.0, 0.5, 0.25, 0.5, 1.0, 0.5, 0.75, 0.5, 0.75, 0.0, 1.0, 0.0, 1.0, 1.0, 0.75, 1.0, 0.75, 0.5, 1.0, 0.5, 0.5, 0.5, 0.25, 0.5, 0.25, 0.0, 0.5, 0.0, 0.5, 1.0, 0.25, 1.0, 0.25, 0.5, 0.5, 0.5, 0.5614, 0.5085, 0.5587, 0.975, 0.1693, 0.9757, 0.1628, 0.5097, 0.1628, 0.5097, 0.1667, 0.005834, 0.5561, 0.005113, 0.5614, 0.5085, 0.9827, 0.5078, 0.9863, 0.9742, 0.5587, 0.975, 0.5614, 0.5085, 0.5614, 0.5085, 0.5561, 0.005113, 0.9838, 0.004366, 0.9827, 0.5078, 0.25, 0.5, 0.0, 0.5, 0.0, 0.0, 0.25, 0.0, 0.75, 0.5, 0.5, 0.5, 0.5, 0.0, 0.75, 0.0, 0.75, 1.0, 0.5, 1.0, 0.5, 0.5, 0.75, 0.5, 0.25, 1.0, 0.0, 1.0, 0.0, 0.5, 0.25, 0.5, 1.0, 0.5, 0.75, 0.5, 0.75, 0.0, 1.0, 0.0, 1.0, 1.0, 0.75, 1.0, 0.75, 0.5, 1.0, 0.5, 0.5, 0.5, 0.25, 0.5, 0.25, 0.0, 0.5, 0.0, 0.5, 1.0, 0.25, 1.0, 0.25, 0.5, 0.5, 0.5, 0.5614, 0.5085, 0.5587, 0.975, 0.1693, 0.9757, 0.1628, 0.5097, 0.1628, 0.5097, 0.1667, 0.005834, 0.5561, 0.005113, 0.5614, 0.5085, 0.9827, 0.5078, 0.9863, 0.9742, 0.5587, 0.975, 0.5614, 0.5085, 0.5614, 0.5085, 0.5561, 0.005113, 0.9838, 0.004366, 0.9827, 0.5078, 0.25, 0.5, 0.0, 0.5, 0.0, 0.0, 0.25, 0.0, 0.75, 0.5, 0.5, 0.5, 0.5, 0.0, 0.75, 0.0, 0.75, 1.0, 0.5, 1.0, 0.5, 0.5, 0.75, 0.5, 0.25, 1.0, 0.0, 1.0, 0.0, 0.5, 0.25, 0.5, 1.0, 0.5, 0.75, 0.5, 0.75, 0.0, 1.0, 0.0, 1.0, 1.0, 0.75, 1.0, 0.75, 0.5, 1.0, 0.5, 0.5, 0.5, 0.25, 0.5, 0.25, 0.0, 0.5, 0.0, 0.5, 1.0, 0.25, 1.0, 0.25, 0.5, 0.5, 0.5, 0.5614, 0.5085, 0.5587, 0.975, 0.1693, 0.9757, 0.1628, 0.5097, 0.1628, 0.5097, 0.1667, 0.005834, 0.5561, 0.005113, 0.5614, 0.5085, 0.9827, 0.5078, 0.9863, 0.9742, 0.5587, 0.975, 0.5614, 0.5085, 0.5614, 0.5085, 0.5561, 0.005113, 0.9838, 0.004366, 0.9827, 0.5078, 0.25, 0.5, 0.0, 0.5, 0.0, 0.0, 0.25, 0.0, 0.75, 0.5, 0.5, 0.5, 0.5, 0.0, 0.75, 0.0, 0.75, 1.0, 0.5, 1.0, 0.5, 0.5, 0.75, 0.5, 0.25, 1.0, 0.0, 1.0, 0.0, 0.5, 0.25, 0.5, 1.0, 0.5, 0.75, 0.5, 0.75, 0.0, 1.0, 0.0, 1.0, 1.0, 0.75, 1.0, 0.75, 0.5, 1.0, 0.5, 0.5, 0.5, 0.25, 0.5, 0.25, 0.0, 0.5, 0.0, 0.5, 1.0, 0.25, 1.0, 0.25, 0.5, 0.5, 0.5, 0.5614, 0.5085, 0.5587, 0.975, 0.1693, 0.9757, 0.1628, 0.5097, 0.1628, 0.5097, 0.1667, 0.005834, 0.5561, 0.005113, 0.5614, 0.5085, 0.9827, 0.5078, 0.9863, 0.9742, 0.5587, 0.975, 0.5614, 0.5085, 0.5614, 0.5085, 0.5561, 0.005113, 0.9838, 0.004366, 0.9827, 0.5078, 0.25, 0.5, 0.0, 0.5, 0.0, 0.0, 0.25, 0.0, 0.75, 0.5, 0.5, 0.5, 0.5, 0.0, 0.75, 0.0, 0.75, 1.0, 0.5, 1.0, 0.5, 0.5, 0.75, 0.5, 0.25, 1.0, 0.0, 1.0, 0.0, 0.5, 0.25, 0.5, 1.0, 0.5, 0.75, 0.5, 0.75, 0.0, 1.0, 0.0, 1.0, 1.0, 0.75, 1.0, 0.75, 0.5, 1.0, 0.5, 0.5, 0.5, 0.25, 0.5, 0.25, 0.0, 0.5, 0.0, 0.5, 1.0, 0.25, 1.0, 0.25, 0.5, 0.5, 0.5, 0.5614, 0.5085, 0.5587, 0.975, 0.1693, 0.9757, 0.1628, 0.5097, 0.1628, 0.5097, 0.1667, 0.005834, 0.5561, 0.005113, 0.5614, 0.5085, 0.9827, 0.5078, 0.9863, 0.9742, 0.5587, 0.975, 0.5614, 0.5085, 0.5614, 0.5085, 0.5561, 0.005113, 0.9838, 0.004366, 0.9827, 0.5078, 0.25, 0.5, 0.0, 0.5, 0.0, 0.0, 0.25, 0.0, 0.75, 0.5, 0.5, 0.5, 0.5, 0.0, 0.75, 0.0, 0.75, 1.0, 0.5, 1.0, 0.5, 0.5, 0.75, 0.5, 0.25, 1.0, 0.0, 1.0, 0.0, 0.5, 0.25, 0.5, 1.0, 0.5, 0.75, 0.5, 0.75, 0.0, 1.0, 0.0, 1.0, 1.0, 0.75, 1.0, 0.75, 0.5, 1.0, 0.5, 0.5, 0.5, 0.25, 0.5, 0.25, 0.0, 0.5, 0.0, 0.5, 1.0, 0.25, 1.0, 0.25, 0.5, 0.5, 0.5, 0.5614, 0.5085, 0.5587, 0.975, 0.1693, 0.9757, 0.1628, 0.5097, 0.1628, 0.5097, 0.1667, 0.005834, 0.5561, 0.005113, 0.5614, 0.5085, 0.9827, 0.5078, 0.9863, 0.9742, 0.5587, 0.975, 0.5614, 0.5085, 0.5614, 0.5085, 0.5561, 0.005113, 0.9838, 0.004366, 0.9827, 0.5078, 0.25, 0.5, 0.0, 0.5, 0.0, 0.0, 0.25, 0.0, 0.75, 0.5, 0.5, 0.5, 0.5, 0.0, 0.75, 0.0, 0.75, 1.0, 0.5, 1.0, 0.5, 0.5, 0.75, 0.5, 0.25, 1.0, 0.0, 1.0, 0.0, 0.5, 0.25, 0.5, 1.0, 0.5, 0.75, 0.5, 0.75, 0.0, 1.0, 0.0, 1.0, 1.0, 0.75, 1.0, 0.75, 0.5, 1.0, 0.5, 0.5, 0.5, 0.25, 0.5, 0.25, 0.0, 0.5, 0.0, 0.5, 1.0, 0.25, 1.0, 0.25, 0.5, 0.5, 0.5, 0.5614, 0.5085, 0.5587, 0.975, 0.1693, 0.9757, 0.1628, 0.5097, 0.1628, 0.5097, 0.1667, 0.005834, 0.5561, 0.005113, 0.5614, 0.5085, 0.9827, 0.5078, 0.9863, 0.9742, 0.5587, 0.975, 0.5614, 0.5085, 0.5614, 0.5085, 0.5561, 0.005113, 0.9838, 0.004366, 0.9827, 0.5078, 0.25, 0.5, 0.0, 0.5, 0.0, 0.0, 0.25, 0.0, 0.75, 0.5, 0.5, 0.5, 0.5, 0.0, 0.75, 0.0, 0.75, 1.0, 0.5, 1.0, 0.5, 0.5, 0.75, 0.5, 0.25, 1.0, 0.0, 1.0, 0.0, 0.5, 0.25, 0.5, 1.0, 0.5, 0.75, 0.5, 0.75, 0.0, 1.0, 0.0, 1.0, 1.0, 0.75, 1.0, 0.75, 0.5, 1.0, 0.5, 0.5, 0.5, 0.25, 0.5, 0.25, 0.0, 0.5, 0.0, 0.5, 1.0, 0.25, 1.0, 0.25, 0.5, 0.5, 0.5, 0.5614, 0.5085, 0.5587, 0.975, 0.1693, 0.9757, 0.1628, 0.5097, 0.1628, 0.5097, 0.1667, 0.005834, 0.5561, 0.005113, 0.5614, 0.5085, 0.9827, 0.5078, 0.9863, 0.9742, 0.5587, 0.975, 0.5614, 0.5085, 0.5614, 0.5085, 0.5561, 0.005113, 0.9838, 0.004366, 0.9827, 0.5078, 0.25, 0.5, 0.0, 0.5, 0.0, 0.0, 0.25, 0.0, 0.75, 0.5, 0.5, 0.5, 0.5, 0.0, 0.75, 0.0, 0.75, 1.0, 0.5, 1.0, 0.5, 0.5, 0.75, 0.5, 0.25, 1.0, 0.0, 1.0, 0.0, 0.5, 0.25, 0.5, 1.0, 0.5, 0.75, 0.5, 0.75, 0.0, 1.0, 0.0, 1.0, 1.0, 0.75, 1.0, 0.75, 0.5, 1.0, 0.5, 0.5, 0.5, 0.25, 0.5, 0.25, 0.0, 0.5, 0.0, 0.5, 1.0, 0.25, 1.0, 0.25, 0.5, 0.5, 0.5, 0.5614, 0.5085, 0.5587, 0.975, 0.1693, 0.9757, 0.1628, 0.5097, 0.1628, 0.5097, 0.1667, 0.005834, 0.5561, 0.005113, 0.5614, 0.5085, 0.9827, 0.5078, 0.9863, 0.9742, 0.5587, 0.975, 0.5614, 0.5085, 0.5614, 0.5085, 0.5561, 0.005113, 0.9838, 0.004366, 0.9827, 0.5078, 0.25, 0.5, 0.0, 0.5, 0.0, 0.0, 0.25, 0.0, 0.75, 0.5, 0.5, 0.5, 0.5, 0.0, 0.75, 0.0, 0.75, 1.0, 0.5, 1.0, 0.5, 0.5, 0.75, 0.5, 0.25, 1.0, 0.0, 1.0, 0.0, 0.5, 0.25, 0.5, 1.0, 0.5, 0.75, 0.5, 0.75, 0.0, 1.0, 0.0, 1.0, 1.0, 0.75, 1.0, 0.75, 0.5, 1.0, 0.5, 0.5, 0.5, 0.25, 0.5, 0.25, 0.0, 0.5, 0.0, 0.5, 1.0, 0.25, 1.0, 0.25, 0.5, 0.5, 0.5, 0.5614, 0.5085, 0.5587, 0.975, 0.1693, 0.9757, 0.1628, 0.5097, 0.1628, 0.5097, 0.1667, 0.005834, 0.5561, 0.005113, 0.5614, 0.5085, 0.9827, 0.5078, 0.9863, 0.9742, 0.5587, 0.975, 0.5614, 0.5085, 0.5614, 0.5085, 0.5561, 0.005113, 0.9838, 0.004366, 0.9827, 0.5078, 0.25, 0.5, 0.0, 0.5, 0.0, 0.0, 0.25, 0.0, 0.75, 0.5, 0.5, 0.5, 0.5, 0.0, 0.75, 0.0, 0.75, 1.0, 0.5, 1.0, 0.5, 0.5, 0.75, 0.5, 0.25, 1.0, 0.0, 1.0, 0.0, 0.5, 0.25, 0.5, 1.0, 0.5, 0.75, 0.5, 0.75, 0.0, 1.0, 0.0, 1.0, 1.0, 0.75, 1.0, 0.75, 0.5, 1.0, 0.5, 0.5, 0.5, 0.25, 0.5, 0.25, 0.0, 0.5, 0.0, 0.5, 1.0, 0.25, 1.0, 0.25, 0.5, 0.5, 0.5, 0.5614, 0.5085, 0.5587, 0.975, 0.1693, 0.9757, 0.1628, 0.5097, 0.1628, 0.5097, 0.1667, 0.005834, 0.5561, 0.005113, 0.5614, 0.5085, 0.9827, 0.5078, 0.9863, 0.9742, 0.5587, 0.975, 0.5614, 0.5085, 0.5614, 0.5085, 0.5561, 0.005113, 0.9838, 0.004366, 0.9827, 0.5078, 0.25, 0.5, 0.0, 0.5, 0.0, 0.0, 0.25, 0.0, 0.75, 0.5, 0.5, 0.5, 0.5, 0.0, 0.75, 0.0, 0.75, 1.0, 0.5, 1.0, 0.5, 0.5, 0.75, 0.5, 0.25, 1.0, 0.0, 1.0, 0.0, 0.5, 0.25, 0.5, 1.0, 0.5, 0.75, 0.5, 0.75, 0.0, 1.0, 0.0, 1.0, 1.0, 0.75, 1.0, 0.75, 0.5, 1.0, 0.5, 0.5, 0.5, 0.25, 0.5, 0.25, 0.0, 0.5, 0.0, 0.5, 1.0, 0.25, 1.0, 0.25, 0.5, 0.5, 0.5, 0.5614, 0.5085, 0.5587, 0.975, 0.1693, 0.9757, 0.1628, 0.5097, 0.1628, 0.5097, 0.1667, 0.005834, 0.5561, 0.005113, 0.5614, 0.5085, 0.9827, 0.5078, 0.9863, 0.9742, 0.5587, 0.975, 0.5614, 0.5085, 0.5614, 0.5085, 0.5561, 0.005113, 0.9838, 0.004366, 0.9827, 0.5078, 0.25, 0.5, 0.0, 0.5, 0.0, 0.0, 0.25, 0.0, 0.75, 0.5, 0.5, 0.5, 0.5, 0.0, 0.75, 0.0, 0.75, 1.0, 0.5, 1.0, 0.5, 0.5, 0.75, 0.5, 0.25, 1.0, 0.0, 1.0, 0.0, 0.5, 0.25, 0.5, 1.0, 0.5, 0.75, 0.5, 0.75, 0.0, 1.0, 0.0, 1.0, 1.0, 0.75, 1.0, 0.75, 0.5, 1.0, 0.5, 0.5, 0.5, 0.25, 0.5, 0.25, 0.0, 0.5, 0.0, 0.5, 1.0, 0.25, 1.0, 0.25, 0.5, 0.5, 0.5, 0.5614, 0.5085, 0.5587, 0.975, 0.1693, 0.9757, 0.1628, 0.5097, 0.1628, 0.5097, 0.1667, 0.005834, 0.5561, 0.005113, 0.5614, 0.5085, 0.9827, 0.5078, 0.9863, 0.9742, 0.5587, 0.975, 0.5614, 0.5085, 0.5614, 0.5085, 0.5561, 0.005113, 0.9838, 0.004366, 0.9827, 0.5078, 0.25, 0.5, 0.0, 0.5, 0.0, 0.0, 0.25, 0.0, 0.75, 0.5, 0.5, 0.5, 0.5, 0.0, 0.75, 0.0, 0.75, 1.0, 0.5, 1.0, 0.5, 0.5, 0.75, 0.5, 0.25, 1.0, 0.0, 1.0, 0.0, 0.5, 0.25, 0.5, 1.0, 0.5, 0.75, 0.5, 0.75, 0.0, 1.0, 0.0, 1.0, 1.0, 0.75, 1.0, 0.75, 0.5, 1.0, 0.5, 0.5, 0.5, 0.25, 0.5, 0.25, 0.0, 0.5, 0.0, 0.5, 1.0, 0.25, 1.0, 0.25, 0.5, 0.5, 0.5, 0.5614, 0.5085, 0.5587, 0.975, 0.1693, 0.9757, 0.1628, 0.5097, 0.1628, 0.5097, 0.1667, 0.005834, 0.5561, 0.005113, 0.5614, 0.5085, 0.9827, 0.5078, 0.9863, 0.9742, 0.5587, 0.975, 0.5614, 0.5085, 0.5614, 0.5085, 0.5561, 0.005113, 0.9838, 0.004366, 0.9827, 0.5078, 0.25, 0.5, 0.0, 0.5, 0.0, 0.0, 0.25, 0.0, 0.75, 0.5, 0.5, 0.5, 0.5, 0.0, 0.75, 0.0, 0.75, 1.0, 0.5, 1.0, 0.5, 0.5, 0.75, 0.5, 0.25, 1.0, 0.0, 1.0, 0.0, 0.5, 0.25, 0.5, 1.0, 0.5, 0.75, 0.5, 0.75, 0.0, 1.0, 0.0, 1.0, 1.0, 0.75, 1.0, 0.75, 0.5, 1.0, 0.5, 0.5, 0.5, 0.25, 0.5, 0.25, 0.0, 0.5, 0.0, 0.5, 1.0, 0.25, 1.0, 0.25, 0.5, 0.5, 0.5, 0.5614, 0.5085, 0.5587, 0.975, 0.1693, 0.9757, 0.1628, 0.5097, 0.1628, 0.5097, 0.1667, 0.005834, 0.5561, 0.005113, 0.5614, 0.5085, 0.9827, 0.5078, 0.9863, 0.9742, 0.5587, 0.975, 0.5614, 0.5085, 0.5614, 0.5085, 0.5561, 0.005113, 0.9838, 0.004366, 0.9827, 0.5078, 0.25, 0.5, 0.0, 0.5, 0.0, 0.0, 0.25, 0.0, 0.75, 0.5, 0.5, 0.5, 0.5, 0.0, 0.75, 0.0, 0.75, 1.0, 0.5, 1.0, 0.5, 0.5, 0.75, 0.5, 0.25, 1.0, 0.0, 1.0, 0.0, 0.5, 0.25, 0.5, 1.0, 0.5, 0.75, 0.5, 0.75, 0.0, 1.0, 0.0, 1.0, 1.0, 0.75, 1.0, 0.75, 0.5, 1.0, 0.5, 0.5, 0.5, 0.25, 0.5, 0.25, 0.0, 0.5, 0.0, 0.5, 1.0, 0.25, 1.0, 0.25, 0.5, 0.5, 0.5, 0.5614, 0.5085, 0.5587, 0.975, 0.1693, 0.9757, 0.1628, 0.5097, 0.1628, 0.5097, 0.1667, 0.005834, 0.5561, 0.005113, 0.5614, 0.5085, 0.9827, 0.5078, 0.9863, 0.9742, 0.5587, 0.975, 0.5614, 0.5085, 0.5614, 0.5085, 0.5561, 0.005113, 0.9838, 0.004366, 0.9827, 0.5078, 0.25, 0.5, 0.0, 0.5, 0.0, 0.0, 0.25, 0.0, 0.75, 0.5, 0.5, 0.5, 0.5, 0.0, 0.75, 0.0, 0.75, 1.0, 0.5, 1.0, 0.5, 0.5, 0.75, 0.5, 0.25, 1.0, 0.0, 1.0, 0.0, 0.5, 0.25, 0.5, 1.0, 0.5, 0.75, 0.5, 0.75, 0.0, 1.0, 0.0, 1.0, 1.0, 0.75, 1.0, 0.75, 0.5, 1.0, 0.5, 0.5, 0.5, 0.25, 0.5, 0.25, 0.0, 0.5, 0.0, 0.5, 1.0, 0.25, 1.0, 0.25, 0.5, 0.5, 0.5, 0.5614, 0.5085, 0.5587, 0.975, 0.1693, 0.9757, 0.1628, 0.5097, 0.1628, 0.5097, 0.1667, 0.005834, 0.5561, 0.005113, 0.5614, 0.5085, 0.9827, 0.5078, 0.9863, 0.9742, 0.5587, 0.975, 0.5614, 0.5085, 0.5614, 0.5085, 0.5561, 0.005113, 0.9838, 0.004366, 0.9827, 0.5078, 0.5302, 1.505, 0.672, 1.552, 0.6037, 1.666, 0.483, 1.569, -0.01442, 1.5, 0.04631, 1.548, -0.06301, 1.65, -0.1349, 1.557, 0.4232, 1.602, 0.5075, 1.717, 0.4029, 1.751, 0.3582, 1.623, 0.4232, 1.602, 0.483, 1.569, 0.6037, 1.666, 0.5075, 1.717, 0.113, 1.579, 0.1838, 1.604, 0.1255, 1.731, 0.02777, 1.693, 0.2719, 1.619, 0.2638, 1.751, 0.1255, 1.731, 0.1838, 1.604, 0.113, 1.579, 0.02777, 1.693, -0.06301, 1.65, 0.04631, 1.548, 0.2719, 1.619, 0.3582, 1.623, 0.4029, 1.751, 0.2638, 1.751, 0.3564, 1.417, 0.4232, 1.602, 0.3582, 1.623, 0.3055, 1.434, 0.3564, 1.417, 0.4061, 1.399, 0.483, 1.569, 0.4232, 1.602, 0.1637, 1.433, 0.1983, 1.445, 0.1838, 1.604, 0.113, 1.579, 0.2479, 1.445, 0.2719, 1.619, 0.1838, 1.604, 0.1983, 1.445, 0.1637, 1.433, 0.113, 1.579, 0.04631, 1.548, 0.1312, 1.418, 0.2479, 1.445, 0.3055, 1.434, 0.3582, 1.623, 0.2719, 1.619, 0.4532, 1.384, 0.5302, 1.505, 0.483, 1.569, 0.4061, 1.399, 0.09026, 1.395, 0.1312, 1.418, 0.04631, 1.548, -0.01442, 1.5, 0.4166, 1.192, 0.4532, 1.384, 0.4061, 1.399, 0.3766, 1.186, 0.09915, 1.201, 0.1392, 1.201, 0.1312, 1.418, 0.09026, 1.395, 0.3454, 1.183, 0.3564, 1.417, 0.3055, 1.434, 0.3125, 1.182, 0.3454, 1.183, 0.3766, 1.186, 0.4061, 1.399, 0.3564, 1.417, 0.1756, 1.197, 0.2157, 1.193, 0.1983, 1.445, 0.1637, 1.433, 0.2665, 1.186, 0.2479, 1.445, 0.1983, 1.445, 0.2157, 1.193, 0.1756, 1.197, 0.1637, 1.433, 0.1312, 1.418, 0.1392, 1.201, 0.2665, 1.186, 0.3125, 1.182, 0.3055, 1.434, 0.2479, 1.445, 0.2563, 0.7454, 0.2665, 1.186, 0.2157, 1.193, 0.2014, 0.7411, 0.1568, 0.7483, 0.1756, 1.197, 0.1392, 1.201, 0.111, 0.7598, 0.2563, 0.7454, 0.3099, 0.7575, 0.3125, 1.182, 0.2665, 1.186, 0.4553, 0.768, 0.4166, 1.192, 0.3766, 1.186, 0.3969, 0.7734, 0.05215, 0.776, 0.111, 0.7598, 0.1392, 1.201, 0.09915, 1.201, 0.3525, 0.767, 0.3454, 1.183, 0.3125, 1.182, 0.3099, 0.7575, 0.3525, 0.767, 0.3969, 0.7734, 0.3766, 1.186, 0.3454, 1.183, 0.1568, 0.7483, 0.2014, 0.7411, 0.2157, 1.193, 0.1756, 1.197, 0.3414, 0.2845, 0.3899, 0.2896, 0.3969, 0.7734, 0.3525, 0.767, 0.1537, 0.3012, 0.1937, 0.2942, 0.2014, 0.7411, 0.1568, 0.7483, 0.2441, 0.2852, 0.2563, 0.7454, 0.2014, 0.7411, 0.1937, 0.2942, 0.1537, 0.3012, 0.1568, 0.7483, 0.111, 0.7598, 0.1134, 0.3057, 0.2441, 0.2852, 0.2959, 0.2813, 0.3099, 0.7575, 0.2563, 0.7454, 0.4512, 0.2887, 0.4553, 0.768, 0.3969, 0.7734, 0.3899, 0.2896, 0.0627, 0.298, 0.1134, 0.3057, 0.111, 0.7598, 0.05215, 0.776, 0.3414, 0.2845, 0.3525, 0.767, 0.3099, 0.7575, 0.2959, 0.2813, 0.2344, -0.3261, 0.1134, 0.3057, 0.0627, 0.298, 0.2344, -0.3261, 0.3414, 0.2845, 0.2959, 0.2813, 0.2344, -0.3261, 0.3899, 0.2896, 0.3414, 0.2845, 0.2344, -0.3261, 0.1937, 0.2942, 0.1537, 0.3012, 0.2344, -0.3261, 0.2441, 0.2852, 0.1937, 0.2942, 0.2344, -0.3261, 0.1537, 0.3012, 0.1134, 0.3057, 0.2344, -0.3261, 0.2959, 0.2813, 0.2441, 0.2852, 0.2344, -0.3261, 0.4512, 0.2887, 0.3899, 0.2896, 1.069, -0.1972, 1.07, -0.2275, 1.386, -0.221, 1.388, -0.193, 1.064, -0.06837, 1.068, -0.09613, 1.371, -0.09651, 1.37, -0.06837, 1.069, -0.131, 1.378, -0.1308, 1.371, -0.09651, 1.068, -0.09613, 1.067, -0.3261, 1.373, -0.3181, 1.374, -0.2899, 1.07, -0.2982, 1.069, -0.131, 1.069, -0.1669, 1.386, -0.1651, 1.378, -0.1308, 1.071, -0.2634, 1.38, -0.2555, 1.386, -0.221, 1.07, -0.2275, 1.071, -0.2634, 1.07, -0.2982, 1.374, -0.2899, 1.38, -0.2555, 1.069, -0.1972, 1.388, -0.193, 1.386, -0.1651, 1.069, -0.1669, 0.672, -0.2024, 1.07, -0.2982, 1.071, -0.2634, 0.672, -0.2024, 1.069, -0.1972, 1.069, -0.1669, 0.672, -0.2024, 1.07, -0.2275, 1.069, -0.1972, 0.672, -0.2024, 1.068, -0.09613, 1.064, -0.06837, 0.672, -0.2024, 1.069, -0.131, 1.068, -0.09613, 0.672, -0.2024, 1.067, -0.3261, 1.07, -0.2982, 0.672, -0.2024, 1.069, -0.1669, 1.069, -0.131, 0.672, -0.2024, 1.071, -0.2634, 1.07, -0.2275, 0.9112, 0.09528, 1.234, 0.07987, 1.234, 0.1138, 0.9124, 0.125, 0.889, -0.03063, 1.201, -0.06837, 1.206, -0.03489, 0.8975, -0.004019, 0.9044, 0.03022, 0.8975, -0.004019, 1.206, -0.03489, 1.218, 0.005519, 0.9011, 0.223, 0.9073, 0.1957, 1.218, 0.1968, 1.215, 0.2305, 0.9044, 0.03022, 1.218, 0.005519, 1.23, 0.04613, 0.9092, 0.06561, 0.9111, 0.1608, 0.9124, 0.125, 1.234, 0.1138, 1.226, 0.1555, 0.9111, 0.1608, 1.226, 0.1555, 1.218, 0.1968, 0.9073, 0.1957, 0.9112, 0.09528, 0.9092, 0.06561, 1.23, 0.04613, 1.234, 0.07987, 0.672, 0.1068, 0.9111, 0.1608, 0.9073, 0.1957, 0.672, 0.1068, 0.9092, 0.06561, 0.9112, 0.09528, 0.672, 0.1068, 0.9112, 0.09528, 0.9124, 0.125, 0.672, 0.1068, 0.889, -0.03063, 0.8975, -0.004019, 0.672, 0.1068, 0.8975, -0.004019, 0.9044, 0.03022, 0.672, 0.1068, 0.9073, 0.1957, 0.9011, 0.223, 0.672, 0.1068, 0.9044, 0.03022, 0.9092, 0.06561, 0.672, 0.1068, 0.9124, 0.125, 0.9111, 0.1608, 0.9693, 0.3559, 0.9654, 0.3776, 0.672, 0.3749, 0.672, 0.348, 0.9712, 0.2478, 0.9712, 0.2822, 0.695, 0.257, 0.6966, 0.2305, 0.9702, 0.3082, 0.686, 0.289, 0.695, 0.257, 0.9712, 0.2822, 0.9672, 0.4443, 0.6914, 0.4661, 0.6871, 0.4399, 0.9612, 0.4257, 0.9702, 0.3082, 0.9719, 0.3334, 0.6762, 0.3213, 0.686, 0.289, 0.9612, 0.4016, 0.6788, 0.4078, 0.672, 0.3749, 0.9654, 0.3776, 0.9612, 0.4016, 0.9612, 0.4257, 0.6871, 0.4399, 0.6788, 0.4078, 0.9693, 0.3559, 0.672, 0.348, 0.6762, 0.3213, 0.9719, 0.3334, 1.201, 0.3485, 0.9612, 0.4257, 0.9612, 0.4016, 1.201, 0.3485, 0.9693, 0.3559, 0.9719, 0.3334, 1.201, 0.3485, 0.9654, 0.3776, 0.9693, 0.3559, 1.201, 0.3485, 0.9712, 0.2822, 0.9712, 0.2478, 1.201, 0.3485, 0.9702, 0.3082, 0.9712, 0.2822, 1.201, 0.3485, 0.9672, 0.4443, 0.9612, 0.4257, 1.201, 0.3485, 0.9719, 0.3334, 0.9702, 0.3082, 1.201, 0.3485, 0.9612, 0.4016, 0.9654, 0.3776])
me_plane.materials.append(mat_bark)
me_plane.materials.append(mat_leaves)
me_plane.use_remesh_preserve_volume = False
me_plane.use_remesh_preserve_attributes = False
me_plane.use_mirror_vertex_groups = False
me_plane.update()

# ---- objects
ob_plane = bpy.data.objects.new('Plane', me_plane)

# ---- transforms, parenting, visibility, modifiers, constraints
ob_plane.location = (0.0, 0.0, -1.767)
ob_plane.scale = (-1.546, -1.546, -1.546)
ob_plane.lineart.crease_threshold = 0.0

# ---- collection membership
col_collection_1.objects.link(ob_plane)

# ---- scene / render settings (as saved in the file)
scene.frame_start = 1; scene.frame_end = 250; scene.frame_set(2)
scene.render.engine = 'BLENDER_EEVEE_NEXT'
scene.render.image_settings.color_mode = 'RGB'
scene.render.image_settings.compression = 90
scene.render.resolution_percentage = 50
scene.render.dither_intensity = 0.0
scene.render.bake_margin = 2
scene.render.bake_bias = 0.0
scene.cycles.use_denoising = False
scene.cycles.samples = 10
scene.cycles.sampling_pattern = 'TABULATED_SOBOL'
scene.cycles.light_sampling_threshold = 0.0
scene.cycles.use_adaptive_sampling = False
scene.cycles.use_light_tree = False
scene.cycles.blur_glossy = 0.0
scene.cycles.volume_bounces = 1
scene.cycles.pixel_filter_type = 'GAUSSIAN'
scene.cycles.sample_clamp_indirect = 0.0
scene.view_settings.view_transform = 'Standard'
bpy.context.view_layer.update()

# ---- added for rendering (the .blend has no active camera and no usable light): camera, sun
cam_auto = bpy.data.cameras.new('AutoCamera')
cam_auto.lens = 50.0
cam_auto.sensor_width = 36.0
cam_auto.clip_end = 1000.0
ob_auto_camera = bpy.data.objects.new('AutoCamera', cam_auto)
scene.collection.objects.link(ob_auto_camera)
ob_auto_camera.location = (15.965, -19.6187, 19.5398)
ob_auto_camera.rotation_euler = (1.09748, -7.21219e-08, 0.694738)
scene.camera = ob_auto_camera
light_auto_sun = bpy.data.lights.new('AutoSun', 'SUN')
light_auto_sun.energy = 3.0
light_auto_sun.angle = 0.0523599
ob_auto_sun = bpy.data.objects.new('AutoSun', light_auto_sun)
scene.collection.objects.link(ob_auto_sun)
ob_auto_sun.rotation_euler = (0.872665, 0.174533, 0.523599)
bpy.context.view_layer.update()
